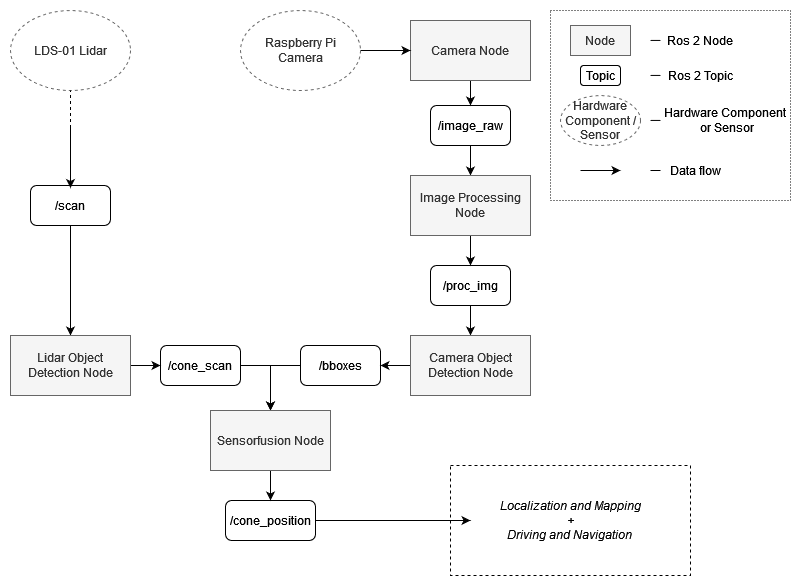

The diagram above was exported from draw.io. Its source (the exported page's mxGraphModel, read from the mxfile embedded in the PNG):
<mxGraphModel dx="2074" dy="1071" grid="1" gridSize="10" guides="1" tooltips="1" connect="1" arrows="1" fold="1" page="1" pageScale="1" pageWidth="827" pageHeight="1169" math="0" shadow="0">
  <root>
    <mxCell id="0" />
    <mxCell id="1" parent="0" />
    <mxCell id="BJFll_LGTrWKOUzfmM4--15" value="" style="rounded=0;whiteSpace=wrap;html=1;fillColor=none;dashed=1;dashPattern=1 2;" parent="1" vertex="1">
      <mxGeometry x="560" y="10" width="240" height="190" as="geometry" />
    </mxCell>
    <mxCell id="BJFll_LGTrWKOUzfmM4--23" value="" style="edgeStyle=none;rounded=0;orthogonalLoop=1;jettySize=auto;html=1;startArrow=none;startFill=0;endArrow=classic;endFill=1;" parent="1" source="BJFll_LGTrWKOUzfmM4--1" target="BJFll_LGTrWKOUzfmM4--21" edge="1">
      <mxGeometry relative="1" as="geometry" />
    </mxCell>
    <mxCell id="BJFll_LGTrWKOUzfmM4--1" value="Camera Node" style="rounded=0;whiteSpace=wrap;html=1;fillColor=#f5f5f5;fontColor=#333333;strokeColor=#666666;" parent="1" vertex="1">
      <mxGeometry x="420" y="20" width="120" height="60" as="geometry" />
    </mxCell>
    <mxCell id="BJFll_LGTrWKOUzfmM4--22" value="" style="edgeStyle=none;rounded=0;orthogonalLoop=1;jettySize=auto;html=1;endArrow=classic;endFill=1;startArrow=none;startFill=0;" parent="1" source="BJFll_LGTrWKOUzfmM4--4" target="BJFll_LGTrWKOUzfmM4--1" edge="1">
      <mxGeometry relative="1" as="geometry" />
    </mxCell>
    <mxCell id="BJFll_LGTrWKOUzfmM4--4" value="Raspberry Pi Camera" style="ellipse;whiteSpace=wrap;html=1;fillColor=none;fontColor=#333333;strokeColor=#666666;dashed=1;" parent="1" vertex="1">
      <mxGeometry x="250" y="10" width="120" height="80" as="geometry" />
    </mxCell>
    <mxCell id="BJFll_LGTrWKOUzfmM4--5" value="LDS-01 Lidar" style="ellipse;whiteSpace=wrap;html=1;fillColor=none;fontColor=#333333;strokeColor=#666666;dashed=1;" parent="1" vertex="1">
      <mxGeometry x="20" y="10" width="120" height="80" as="geometry" />
    </mxCell>
    <mxCell id="BJFll_LGTrWKOUzfmM4--6" value="&lt;div&gt;Topic&lt;/div&gt;" style="rounded=1;whiteSpace=wrap;html=1;" parent="1" vertex="1">
      <mxGeometry x="590" y="65" width="40" height="20" as="geometry" />
    </mxCell>
    <mxCell id="BJFll_LGTrWKOUzfmM4--10" value="" style="rounded=0;orthogonalLoop=1;jettySize=auto;html=1;endArrow=none;endFill=0;" parent="1" edge="1">
      <mxGeometry relative="1" as="geometry">
        <mxPoint x="660" y="39.93000000000001" as="sourcePoint" />
        <mxPoint x="670" y="39.93000000000001" as="targetPoint" />
      </mxGeometry>
    </mxCell>
    <mxCell id="BJFll_LGTrWKOUzfmM4--7" value="Node" style="rounded=0;whiteSpace=wrap;html=1;fillColor=#f5f5f5;fontColor=#333333;strokeColor=#666666;" parent="1" vertex="1">
      <mxGeometry x="580" y="25" width="60" height="30" as="geometry" />
    </mxCell>
    <mxCell id="BJFll_LGTrWKOUzfmM4--8" value="&lt;div&gt;Hardware Component / Sensor&lt;br&gt;&lt;/div&gt;" style="ellipse;whiteSpace=wrap;html=1;fillColor=none;fontColor=#333333;strokeColor=#666666;dashed=1;" parent="1" vertex="1">
      <mxGeometry x="570" y="95" width="80" height="50" as="geometry" />
    </mxCell>
    <mxCell id="BJFll_LGTrWKOUzfmM4--9" value="Ros 2 Node" style="text;html=1;strokeColor=none;fillColor=none;align=center;verticalAlign=middle;whiteSpace=wrap;rounded=0;" parent="1" vertex="1">
      <mxGeometry x="670" y="25" width="80" height="30" as="geometry" />
    </mxCell>
    <mxCell id="BJFll_LGTrWKOUzfmM4--11" value="" style="rounded=0;orthogonalLoop=1;jettySize=auto;html=1;endArrow=none;endFill=0;" parent="1" edge="1">
      <mxGeometry relative="1" as="geometry">
        <mxPoint x="660" y="74.93" as="sourcePoint" />
        <mxPoint x="670" y="74.93" as="targetPoint" />
      </mxGeometry>
    </mxCell>
    <mxCell id="BJFll_LGTrWKOUzfmM4--12" value="" style="rounded=0;orthogonalLoop=1;jettySize=auto;html=1;endArrow=none;endFill=0;" parent="1" edge="1">
      <mxGeometry relative="1" as="geometry">
        <mxPoint x="660" y="119.93" as="sourcePoint" />
        <mxPoint x="670" y="119.93" as="targetPoint" />
      </mxGeometry>
    </mxCell>
    <mxCell id="BJFll_LGTrWKOUzfmM4--13" value="Ros 2 Topic" style="text;html=1;strokeColor=none;fillColor=none;align=center;verticalAlign=middle;whiteSpace=wrap;rounded=0;" parent="1" vertex="1">
      <mxGeometry x="670" y="60" width="80" height="30" as="geometry" />
    </mxCell>
    <mxCell id="BJFll_LGTrWKOUzfmM4--14" value="&lt;div&gt;Hardware Component&lt;/div&gt;&lt;div&gt;&amp;nbsp;or Sensor&lt;/div&gt;" style="text;html=1;strokeColor=none;fillColor=none;align=center;verticalAlign=middle;whiteSpace=wrap;rounded=0;" parent="1" vertex="1">
      <mxGeometry x="670" y="105" width="130" height="30" as="geometry" />
    </mxCell>
    <mxCell id="BJFll_LGTrWKOUzfmM4--16" value="" style="endArrow=classic;html=1;rounded=0;" parent="1" edge="1">
      <mxGeometry width="50" height="50" relative="1" as="geometry">
        <mxPoint x="590" y="170" as="sourcePoint" />
        <mxPoint x="630" y="170" as="targetPoint" />
      </mxGeometry>
    </mxCell>
    <mxCell id="BJFll_LGTrWKOUzfmM4--17" value="" style="rounded=0;orthogonalLoop=1;jettySize=auto;html=1;endArrow=none;endFill=0;" parent="1" edge="1">
      <mxGeometry relative="1" as="geometry">
        <mxPoint x="660" y="170.00000000000006" as="sourcePoint" />
        <mxPoint x="670" y="170.00000000000006" as="targetPoint" />
      </mxGeometry>
    </mxCell>
    <mxCell id="BJFll_LGTrWKOUzfmM4--18" value="&lt;div&gt;Data flow&lt;/div&gt;" style="text;html=1;strokeColor=none;fillColor=none;align=center;verticalAlign=middle;whiteSpace=wrap;rounded=0;" parent="1" vertex="1">
      <mxGeometry x="670" y="160" width="70" height="20" as="geometry" />
    </mxCell>
    <mxCell id="BJFll_LGTrWKOUzfmM4--28" value="" style="edgeStyle=none;rounded=0;orthogonalLoop=1;jettySize=auto;html=1;startArrow=none;startFill=0;endArrow=classic;endFill=1;" parent="1" source="BJFll_LGTrWKOUzfmM4--21" target="BJFll_LGTrWKOUzfmM4--24" edge="1">
      <mxGeometry relative="1" as="geometry" />
    </mxCell>
    <mxCell id="BJFll_LGTrWKOUzfmM4--21" value="/image_raw" style="rounded=1;whiteSpace=wrap;html=1;fillColor=none;" parent="1" vertex="1">
      <mxGeometry x="440" y="105" width="80" height="40" as="geometry" />
    </mxCell>
    <mxCell id="BJFll_LGTrWKOUzfmM4--30" value="" style="edgeStyle=none;rounded=0;orthogonalLoop=1;jettySize=auto;html=1;startArrow=none;startFill=0;endArrow=classic;endFill=1;" parent="1" source="BJFll_LGTrWKOUzfmM4--24" target="BJFll_LGTrWKOUzfmM4--29" edge="1">
      <mxGeometry relative="1" as="geometry" />
    </mxCell>
    <mxCell id="BJFll_LGTrWKOUzfmM4--24" value="Image Processing Node" style="rounded=0;whiteSpace=wrap;html=1;fillColor=#f5f5f5;fontColor=#333333;strokeColor=#666666;" parent="1" vertex="1">
      <mxGeometry x="420" y="175" width="120" height="60" as="geometry" />
    </mxCell>
    <mxCell id="BJFll_LGTrWKOUzfmM4--25" value="" style="endArrow=none;dashed=1;html=1;rounded=0;entryX=0.5;entryY=1;entryDx=0;entryDy=0;" parent="1" target="BJFll_LGTrWKOUzfmM4--5" edge="1">
      <mxGeometry width="50" height="50" relative="1" as="geometry">
        <mxPoint x="80" y="127.5" as="sourcePoint" />
        <mxPoint x="130" y="167.5" as="targetPoint" />
      </mxGeometry>
    </mxCell>
    <mxCell id="BJFll_LGTrWKOUzfmM4--26" value="" style="endArrow=classic;html=1;rounded=0;" parent="1" edge="1">
      <mxGeometry width="50" height="50" relative="1" as="geometry">
        <mxPoint x="80" y="127.5" as="sourcePoint" />
        <mxPoint x="80" y="187.5" as="targetPoint" />
      </mxGeometry>
    </mxCell>
    <mxCell id="BJFll_LGTrWKOUzfmM4--34" value="" style="edgeStyle=none;rounded=0;orthogonalLoop=1;jettySize=auto;html=1;startArrow=none;startFill=0;endArrow=classic;endFill=1;" parent="1" source="BJFll_LGTrWKOUzfmM4--27" target="BJFll_LGTrWKOUzfmM4--33" edge="1">
      <mxGeometry relative="1" as="geometry" />
    </mxCell>
    <mxCell id="BJFll_LGTrWKOUzfmM4--27" value="/scan" style="rounded=1;whiteSpace=wrap;html=1;fillColor=none;" parent="1" vertex="1">
      <mxGeometry x="40" y="185" width="80" height="40" as="geometry" />
    </mxCell>
    <mxCell id="BJFll_LGTrWKOUzfmM4--35" value="" style="edgeStyle=none;rounded=0;orthogonalLoop=1;jettySize=auto;html=1;startArrow=none;startFill=0;endArrow=classic;endFill=1;" parent="1" source="BJFll_LGTrWKOUzfmM4--29" target="BJFll_LGTrWKOUzfmM4--32" edge="1">
      <mxGeometry relative="1" as="geometry" />
    </mxCell>
    <mxCell id="BJFll_LGTrWKOUzfmM4--29" value="/proc_img" style="rounded=1;whiteSpace=wrap;html=1;fillColor=none;" parent="1" vertex="1">
      <mxGeometry x="440" y="265" width="80" height="40" as="geometry" />
    </mxCell>
    <mxCell id="BJFll_LGTrWKOUzfmM4--40" value="" style="edgeStyle=none;rounded=0;orthogonalLoop=1;jettySize=auto;html=1;startArrow=none;startFill=0;endArrow=classic;endFill=1;" parent="1" source="BJFll_LGTrWKOUzfmM4--32" target="BJFll_LGTrWKOUzfmM4--38" edge="1">
      <mxGeometry relative="1" as="geometry" />
    </mxCell>
    <mxCell id="BJFll_LGTrWKOUzfmM4--32" value="Camera Object Detection Node" style="rounded=0;whiteSpace=wrap;html=1;fillColor=#f5f5f5;fontColor=#333333;strokeColor=#666666;" parent="1" vertex="1">
      <mxGeometry x="420" y="335" width="120" height="60" as="geometry" />
    </mxCell>
    <mxCell id="BJFll_LGTrWKOUzfmM4--39" value="" style="edgeStyle=none;rounded=0;orthogonalLoop=1;jettySize=auto;html=1;startArrow=none;startFill=0;endArrow=classic;endFill=1;" parent="1" source="BJFll_LGTrWKOUzfmM4--33" target="BJFll_LGTrWKOUzfmM4--37" edge="1">
      <mxGeometry relative="1" as="geometry" />
    </mxCell>
    <mxCell id="BJFll_LGTrWKOUzfmM4--33" value="Lidar Object Detection Node" style="rounded=0;whiteSpace=wrap;html=1;fillColor=#f5f5f5;fontColor=#333333;strokeColor=#666666;" parent="1" vertex="1">
      <mxGeometry x="20" y="335" width="120" height="60" as="geometry" />
    </mxCell>
    <mxCell id="BJFll_LGTrWKOUzfmM4--42" style="edgeStyle=none;rounded=0;orthogonalLoop=1;jettySize=auto;html=1;entryX=0.5;entryY=0;entryDx=0;entryDy=0;startArrow=none;startFill=0;endArrow=classic;endFill=1;" parent="1" source="BJFll_LGTrWKOUzfmM4--37" target="BJFll_LGTrWKOUzfmM4--41" edge="1">
      <mxGeometry relative="1" as="geometry">
        <Array as="points">
          <mxPoint x="280" y="365" />
        </Array>
      </mxGeometry>
    </mxCell>
    <mxCell id="BJFll_LGTrWKOUzfmM4--37" value="&lt;div&gt;/cone_scan&lt;/div&gt;" style="rounded=1;whiteSpace=wrap;html=1;fillColor=none;" parent="1" vertex="1">
      <mxGeometry x="170" y="345" width="80" height="40" as="geometry" />
    </mxCell>
    <mxCell id="BJFll_LGTrWKOUzfmM4--43" style="edgeStyle=none;rounded=0;orthogonalLoop=1;jettySize=auto;html=1;startArrow=none;startFill=0;endArrow=classic;endFill=1;" parent="1" source="BJFll_LGTrWKOUzfmM4--38" edge="1">
      <mxGeometry relative="1" as="geometry">
        <mxPoint x="280" y="410" as="targetPoint" />
        <Array as="points">
          <mxPoint x="280" y="365" />
        </Array>
      </mxGeometry>
    </mxCell>
    <mxCell id="BJFll_LGTrWKOUzfmM4--38" value="&lt;div&gt;/bboxes&lt;/div&gt;" style="rounded=1;whiteSpace=wrap;html=1;fillColor=none;" parent="1" vertex="1">
      <mxGeometry x="310" y="345" width="80" height="40" as="geometry" />
    </mxCell>
    <mxCell id="BJFll_LGTrWKOUzfmM4--45" value="" style="edgeStyle=none;rounded=0;orthogonalLoop=1;jettySize=auto;html=1;startArrow=none;startFill=0;endArrow=classic;endFill=1;" parent="1" source="BJFll_LGTrWKOUzfmM4--41" target="BJFll_LGTrWKOUzfmM4--44" edge="1">
      <mxGeometry relative="1" as="geometry" />
    </mxCell>
    <mxCell id="BJFll_LGTrWKOUzfmM4--41" value="Sensorfusion Node" style="rounded=0;whiteSpace=wrap;html=1;fillColor=#f5f5f5;fontColor=#333333;strokeColor=#666666;" parent="1" vertex="1">
      <mxGeometry x="220" y="410" width="120" height="60" as="geometry" />
    </mxCell>
    <mxCell id="BJFll_LGTrWKOUzfmM4--44" value="/cone_position" style="rounded=1;whiteSpace=wrap;html=1;fillColor=none;" parent="1" vertex="1">
      <mxGeometry x="235" y="500" width="90" height="40" as="geometry" />
    </mxCell>
    <mxCell id="BJFll_LGTrWKOUzfmM4--46" value="" style="endArrow=classic;html=1;rounded=0;" parent="1" source="BJFll_LGTrWKOUzfmM4--44" edge="1">
      <mxGeometry width="50" height="50" relative="1" as="geometry">
        <mxPoint x="350" y="340" as="sourcePoint" />
        <mxPoint x="480" y="520" as="targetPoint" />
      </mxGeometry>
    </mxCell>
    <mxCell id="BJFll_LGTrWKOUzfmM4--47" value="" style="rounded=0;whiteSpace=wrap;html=1;fillColor=none;dashed=1;" parent="1" vertex="1">
      <mxGeometry x="460" y="465" width="240" height="110" as="geometry" />
    </mxCell>
    <mxCell id="BJFll_LGTrWKOUzfmM4--48" value="&lt;div&gt;Localization and Mapping&lt;/div&gt;&lt;div&gt;+&lt;/div&gt;&lt;div&gt;Driving and Navigation&lt;br&gt;&lt;/div&gt;" style="text;html=1;strokeColor=none;fillColor=none;align=center;verticalAlign=middle;whiteSpace=wrap;rounded=0;dashed=1;fontStyle=2" parent="1" vertex="1">
      <mxGeometry x="490" y="490" width="180" height="60" as="geometry" />
    </mxCell>
  </root>
</mxGraphModel>